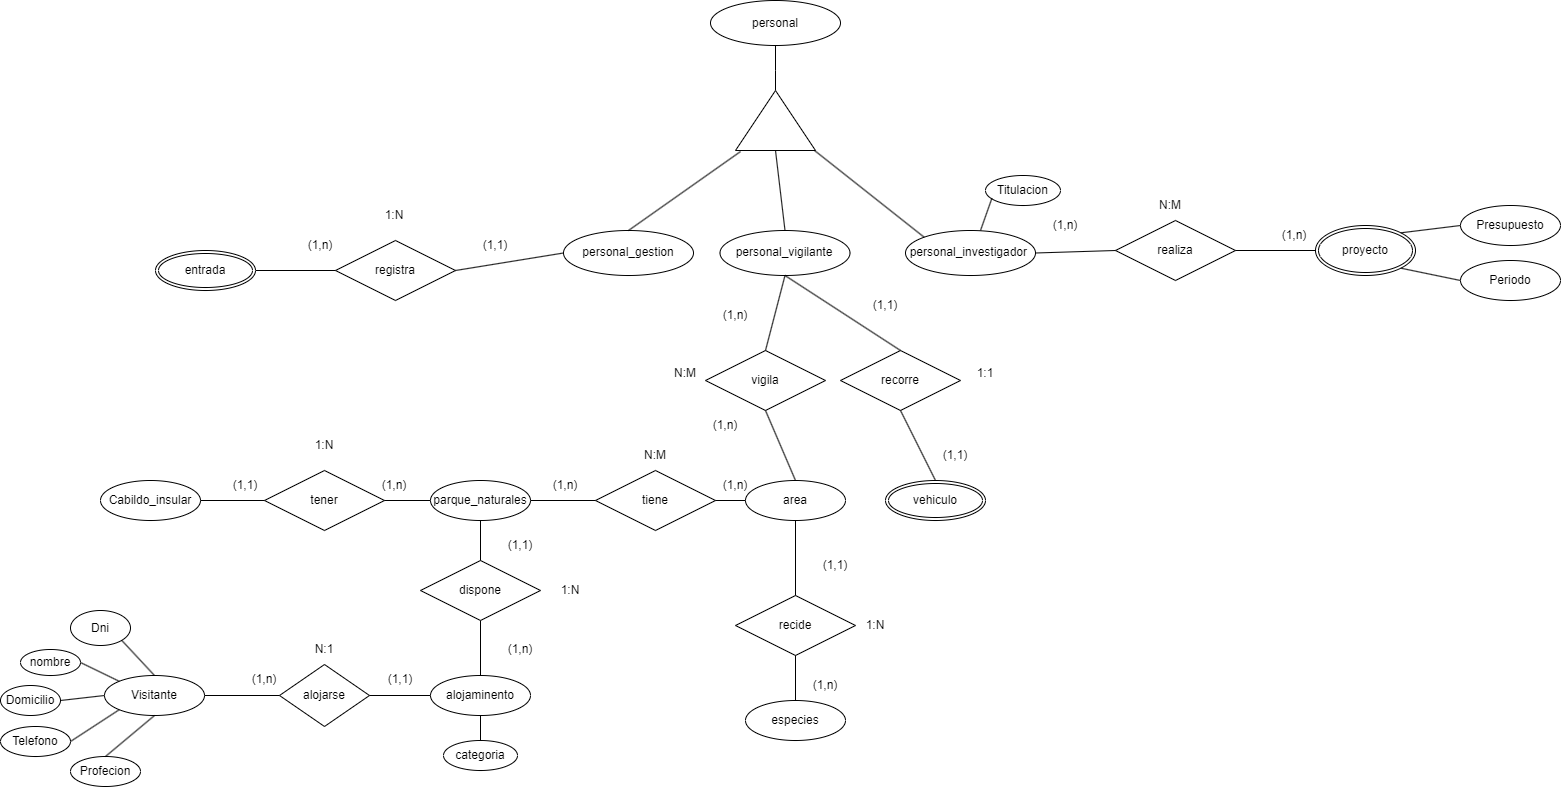

The diagram above was exported from draw.io. Its source (the exported page's mxGraphModel, read from the mxfile embedded in the PNG):
<mxGraphModel dx="1497" dy="537" grid="1" gridSize="10" guides="1" tooltips="1" connect="1" arrows="1" fold="1" page="1" pageScale="1" pageWidth="827" pageHeight="1169" math="0" shadow="0">
  <root>
    <mxCell id="0" />
    <mxCell id="1" parent="0" />
    <mxCell id="2" value="Cabildo_insular" style="ellipse;whiteSpace=wrap;html=1;align=center;" parent="1" vertex="1">
      <mxGeometry x="-660" y="600" width="100" height="40" as="geometry" />
    </mxCell>
    <mxCell id="3" value="tener" style="shape=rhombus;perimeter=rhombusPerimeter;whiteSpace=wrap;html=1;align=center;" parent="1" vertex="1">
      <mxGeometry x="-496" y="590" width="120" height="60" as="geometry" />
    </mxCell>
    <mxCell id="4" value="parque_naturales" style="ellipse;whiteSpace=wrap;html=1;align=center;" parent="1" vertex="1">
      <mxGeometry x="-330" y="600" width="100" height="40" as="geometry" />
    </mxCell>
    <mxCell id="7" value="" style="endArrow=none;html=1;rounded=0;exitX=1;exitY=0.5;exitDx=0;exitDy=0;entryX=0;entryY=0.5;entryDx=0;entryDy=0;" parent="1" source="2" target="3" edge="1">
      <mxGeometry relative="1" as="geometry">
        <mxPoint x="-500" y="760" as="sourcePoint" />
        <mxPoint x="-340" y="760" as="targetPoint" />
      </mxGeometry>
    </mxCell>
    <mxCell id="8" value="" style="endArrow=none;html=1;rounded=0;exitX=1;exitY=0.5;exitDx=0;exitDy=0;entryX=0;entryY=0.5;entryDx=0;entryDy=0;" parent="1" source="3" target="4" edge="1">
      <mxGeometry relative="1" as="geometry">
        <mxPoint x="-500" y="760" as="sourcePoint" />
        <mxPoint x="-340" y="760" as="targetPoint" />
      </mxGeometry>
    </mxCell>
    <mxCell id="9" value="personal_gestion" style="ellipse;whiteSpace=wrap;html=1;align=center;" parent="1" vertex="1">
      <mxGeometry x="-197" y="350" width="130" height="45" as="geometry" />
    </mxCell>
    <mxCell id="11" value="especies" style="ellipse;whiteSpace=wrap;html=1;align=center;" parent="1" vertex="1">
      <mxGeometry x="-15" y="820" width="100" height="40" as="geometry" />
    </mxCell>
    <mxCell id="13" value="area" style="ellipse;whiteSpace=wrap;html=1;align=center;" parent="1" vertex="1">
      <mxGeometry x="-15" y="600" width="100" height="40" as="geometry" />
    </mxCell>
    <mxCell id="17" value="registra" style="shape=rhombus;perimeter=rhombusPerimeter;whiteSpace=wrap;html=1;align=center;" parent="1" vertex="1">
      <mxGeometry x="-425" y="360" width="120" height="60" as="geometry" />
    </mxCell>
    <mxCell id="18" value="recide" style="shape=rhombus;perimeter=rhombusPerimeter;whiteSpace=wrap;html=1;align=center;" parent="1" vertex="1">
      <mxGeometry x="-25" y="715" width="120" height="60" as="geometry" />
    </mxCell>
    <mxCell id="19" value="tiene" style="shape=rhombus;perimeter=rhombusPerimeter;whiteSpace=wrap;html=1;align=center;" parent="1" vertex="1">
      <mxGeometry x="-165" y="590" width="120" height="60" as="geometry" />
    </mxCell>
    <mxCell id="21" value="" style="endArrow=none;html=1;rounded=0;exitX=0;exitY=0.5;exitDx=0;exitDy=0;entryX=1;entryY=0.5;entryDx=0;entryDy=0;" parent="1" source="17" target="32" edge="1">
      <mxGeometry relative="1" as="geometry">
        <mxPoint x="-465" y="390" as="sourcePoint" />
        <mxPoint x="-495" y="340" as="targetPoint" />
      </mxGeometry>
    </mxCell>
    <mxCell id="22" value="" style="endArrow=none;html=1;rounded=0;entryX=0.5;entryY=0;entryDx=0;entryDy=0;exitX=-0.017;exitY=0.063;exitDx=0;exitDy=0;exitPerimeter=0;" parent="1" source="74" target="9" edge="1">
      <mxGeometry relative="1" as="geometry">
        <mxPoint x="-585" y="30" as="sourcePoint" />
        <mxPoint x="-425" y="-115" as="targetPoint" />
      </mxGeometry>
    </mxCell>
    <mxCell id="23" value="" style="endArrow=none;html=1;rounded=0;entryX=0.5;entryY=0;entryDx=0;entryDy=0;exitX=0.5;exitY=1;exitDx=0;exitDy=0;" parent="1" source="13" target="18" edge="1">
      <mxGeometry relative="1" as="geometry">
        <mxPoint x="-515" y="710" as="sourcePoint" />
        <mxPoint x="-355" y="710" as="targetPoint" />
      </mxGeometry>
    </mxCell>
    <mxCell id="24" value="" style="endArrow=none;html=1;rounded=0;entryX=0.5;entryY=0;entryDx=0;entryDy=0;exitX=0.5;exitY=1;exitDx=0;exitDy=0;" parent="1" source="18" target="11" edge="1">
      <mxGeometry relative="1" as="geometry">
        <mxPoint x="-515" y="710" as="sourcePoint" />
        <mxPoint x="-355" y="710" as="targetPoint" />
      </mxGeometry>
    </mxCell>
    <mxCell id="25" value="" style="endArrow=none;html=1;rounded=0;entryX=0;entryY=0.5;entryDx=0;entryDy=0;exitX=1;exitY=0.5;exitDx=0;exitDy=0;" parent="1" source="19" target="13" edge="1">
      <mxGeometry relative="1" as="geometry">
        <mxPoint x="-510" y="750" as="sourcePoint" />
        <mxPoint x="-350" y="750" as="targetPoint" />
      </mxGeometry>
    </mxCell>
    <mxCell id="26" value="" style="endArrow=none;html=1;rounded=0;exitX=1;exitY=0.5;exitDx=0;exitDy=0;entryX=0;entryY=0.5;entryDx=0;entryDy=0;" parent="1" source="4" target="19" edge="1">
      <mxGeometry relative="1" as="geometry">
        <mxPoint x="-510" y="750" as="sourcePoint" />
        <mxPoint x="-350" y="750" as="targetPoint" />
      </mxGeometry>
    </mxCell>
    <mxCell id="27" value="alojaminento" style="ellipse;whiteSpace=wrap;html=1;align=center;" parent="1" vertex="1">
      <mxGeometry x="-330" y="795" width="100" height="40" as="geometry" />
    </mxCell>
    <mxCell id="28" value="Visitante" style="ellipse;whiteSpace=wrap;html=1;align=center;" parent="1" vertex="1">
      <mxGeometry x="-656" y="795" width="100" height="40" as="geometry" />
    </mxCell>
    <mxCell id="29" value="alojarse" style="shape=rhombus;perimeter=rhombusPerimeter;whiteSpace=wrap;html=1;align=center;" parent="1" vertex="1">
      <mxGeometry x="-481" y="784" width="90" height="62" as="geometry" />
    </mxCell>
    <mxCell id="30" value="" style="endArrow=none;html=1;rounded=0;entryX=0;entryY=0.5;entryDx=0;entryDy=0;exitX=1;exitY=0.5;exitDx=0;exitDy=0;" parent="1" source="28" target="29" edge="1">
      <mxGeometry relative="1" as="geometry">
        <mxPoint x="-460" y="708" as="sourcePoint" />
        <mxPoint x="-300" y="708" as="targetPoint" />
      </mxGeometry>
    </mxCell>
    <mxCell id="31" value="" style="endArrow=none;html=1;rounded=0;entryX=0.5;entryY=0;entryDx=0;entryDy=0;exitX=0.5;exitY=1;exitDx=0;exitDy=0;" parent="1" source="81" target="27" edge="1">
      <mxGeometry relative="1" as="geometry">
        <mxPoint x="-460" y="708" as="sourcePoint" />
        <mxPoint x="-300" y="708" as="targetPoint" />
      </mxGeometry>
    </mxCell>
    <mxCell id="32" value="entrada" style="ellipse;shape=doubleEllipse;margin=3;whiteSpace=wrap;html=1;align=center;" parent="1" vertex="1">
      <mxGeometry x="-605" y="370" width="100" height="40" as="geometry" />
    </mxCell>
    <mxCell id="34" value="vigila" style="shape=rhombus;perimeter=rhombusPerimeter;whiteSpace=wrap;html=1;align=center;" parent="1" vertex="1">
      <mxGeometry x="-55" y="470" width="120" height="60" as="geometry" />
    </mxCell>
    <mxCell id="35" value="" style="endArrow=none;html=1;rounded=0;exitX=0.5;exitY=0;exitDx=0;exitDy=0;entryX=0.5;entryY=1;entryDx=0;entryDy=0;" parent="1" source="34" target="48" edge="1">
      <mxGeometry relative="1" as="geometry">
        <mxPoint x="-593.5" y="-87" as="sourcePoint" />
        <mxPoint x="-383.5" y="160" as="targetPoint" />
      </mxGeometry>
    </mxCell>
    <mxCell id="36" value="" style="endArrow=none;html=1;rounded=0;exitX=0.5;exitY=0;exitDx=0;exitDy=0;entryX=0.5;entryY=1;entryDx=0;entryDy=0;" parent="1" source="13" target="34" edge="1">
      <mxGeometry relative="1" as="geometry">
        <mxPoint x="-628.5" y="97.5" as="sourcePoint" />
        <mxPoint x="-433.5" y="-87" as="targetPoint" />
      </mxGeometry>
    </mxCell>
    <mxCell id="39" value="recorre" style="shape=rhombus;perimeter=rhombusPerimeter;whiteSpace=wrap;html=1;align=center;" parent="1" vertex="1">
      <mxGeometry x="80" y="470" width="120" height="60" as="geometry" />
    </mxCell>
    <mxCell id="40" value="" style="endArrow=none;html=1;rounded=0;entryX=0.5;entryY=0;entryDx=0;entryDy=0;exitX=0.5;exitY=1;exitDx=0;exitDy=0;" parent="1" source="39" target="42" edge="1">
      <mxGeometry relative="1" as="geometry">
        <mxPoint x="-305" y="260" as="sourcePoint" />
        <mxPoint x="-438.5" y="55" as="targetPoint" />
      </mxGeometry>
    </mxCell>
    <mxCell id="41" value="" style="endArrow=none;html=1;rounded=0;entryX=0.5;entryY=1;entryDx=0;entryDy=0;exitX=1;exitY=0.5;exitDx=0;exitDy=0;" parent="1" target="73" edge="1" source="74">
      <mxGeometry relative="1" as="geometry">
        <mxPoint x="-625" y="240" as="sourcePoint" />
        <mxPoint x="-438.5" y="55" as="targetPoint" />
        <Array as="points">
          <mxPoint x="15" y="190" />
        </Array>
      </mxGeometry>
    </mxCell>
    <mxCell id="42" value="vehiculo" style="ellipse;shape=doubleEllipse;margin=3;whiteSpace=wrap;html=1;align=center;" parent="1" vertex="1">
      <mxGeometry x="125" y="600" width="100" height="40" as="geometry" />
    </mxCell>
    <mxCell id="43" value="personal_investigador&amp;nbsp;" style="ellipse;whiteSpace=wrap;html=1;align=center;" parent="1" vertex="1">
      <mxGeometry x="145" y="350" width="130" height="45" as="geometry" />
    </mxCell>
    <mxCell id="44" value="realiza" style="shape=rhombus;perimeter=rhombusPerimeter;whiteSpace=wrap;html=1;align=center;" parent="1" vertex="1">
      <mxGeometry x="355" y="340" width="120" height="60" as="geometry" />
    </mxCell>
    <mxCell id="45" value="" style="endArrow=none;html=1;rounded=0;exitX=1;exitY=0.5;exitDx=0;exitDy=0;entryX=0;entryY=0.5;entryDx=0;entryDy=0;" parent="1" source="44" target="47" edge="1">
      <mxGeometry relative="1" as="geometry">
        <mxPoint x="345" y="185" as="sourcePoint" />
        <mxPoint x="505" y="185" as="targetPoint" />
      </mxGeometry>
    </mxCell>
    <mxCell id="46" value="" style="endArrow=none;html=1;rounded=0;entryX=0;entryY=0.5;entryDx=0;entryDy=0;exitX=1;exitY=0.5;exitDx=0;exitDy=0;" parent="1" source="17" target="9" edge="1">
      <mxGeometry relative="1" as="geometry">
        <mxPoint x="-600" y="370" as="sourcePoint" />
        <mxPoint x="-450" y="145" as="targetPoint" />
      </mxGeometry>
    </mxCell>
    <mxCell id="47" value="proyecto" style="ellipse;shape=doubleEllipse;margin=3;whiteSpace=wrap;html=1;align=center;" parent="1" vertex="1">
      <mxGeometry x="555" y="345" width="100" height="50" as="geometry" />
    </mxCell>
    <mxCell id="48" value="personal_vigilante" style="ellipse;whiteSpace=wrap;html=1;align=center;" parent="1" vertex="1">
      <mxGeometry x="-40.5" y="350" width="130" height="45" as="geometry" />
    </mxCell>
    <mxCell id="49" value="(1,1)" style="text;html=1;strokeColor=none;fillColor=none;align=center;verticalAlign=middle;whiteSpace=wrap;rounded=0;" parent="1" vertex="1">
      <mxGeometry x="-390" y="784" width="60" height="30" as="geometry" />
    </mxCell>
    <mxCell id="50" value="(1,n)" style="text;html=1;strokeColor=none;fillColor=none;align=center;verticalAlign=middle;whiteSpace=wrap;rounded=0;" parent="1" vertex="1">
      <mxGeometry x="504" y="340" width="60" height="30" as="geometry" />
    </mxCell>
    <mxCell id="51" value="(1,n)" style="text;html=1;strokeColor=none;fillColor=none;align=center;verticalAlign=middle;whiteSpace=wrap;rounded=0;" parent="1" vertex="1">
      <mxGeometry x="275" y="330" width="60" height="30" as="geometry" />
    </mxCell>
    <mxCell id="52" value="(1,1)" style="text;html=1;strokeColor=none;fillColor=none;align=center;verticalAlign=middle;whiteSpace=wrap;rounded=0;" parent="1" vertex="1">
      <mxGeometry x="165" y="560" width="60" height="30" as="geometry" />
    </mxCell>
    <mxCell id="53" value="(1,1)" style="text;html=1;strokeColor=none;fillColor=none;align=center;verticalAlign=middle;whiteSpace=wrap;rounded=0;" parent="1" vertex="1">
      <mxGeometry x="95" y="410" width="60" height="30" as="geometry" />
    </mxCell>
    <mxCell id="54" value="(1,n)" style="text;html=1;strokeColor=none;fillColor=none;align=center;verticalAlign=middle;whiteSpace=wrap;rounded=0;" parent="1" vertex="1">
      <mxGeometry x="-65" y="530" width="60" height="30" as="geometry" />
    </mxCell>
    <mxCell id="55" value="(1,n)" style="text;html=1;strokeColor=none;fillColor=none;align=center;verticalAlign=middle;whiteSpace=wrap;rounded=0;" parent="1" vertex="1">
      <mxGeometry x="-55" y="420" width="60" height="30" as="geometry" />
    </mxCell>
    <mxCell id="56" value="(1,n)" style="text;html=1;strokeColor=none;fillColor=none;align=center;verticalAlign=middle;whiteSpace=wrap;rounded=0;" parent="1" vertex="1">
      <mxGeometry x="-470" y="350" width="60" height="30" as="geometry" />
    </mxCell>
    <mxCell id="57" value="(1,1)" style="text;html=1;strokeColor=none;fillColor=none;align=center;verticalAlign=middle;whiteSpace=wrap;rounded=0;" parent="1" vertex="1">
      <mxGeometry x="-295" y="350" width="60" height="30" as="geometry" />
    </mxCell>
    <mxCell id="58" value="(1,n)" style="text;html=1;strokeColor=none;fillColor=none;align=center;verticalAlign=middle;whiteSpace=wrap;rounded=0;" parent="1" vertex="1">
      <mxGeometry x="35" y="790" width="60" height="30" as="geometry" />
    </mxCell>
    <mxCell id="59" value="(1,1)" style="text;html=1;strokeColor=none;fillColor=none;align=center;verticalAlign=middle;whiteSpace=wrap;rounded=0;" parent="1" vertex="1">
      <mxGeometry x="45" y="670" width="60" height="30" as="geometry" />
    </mxCell>
    <mxCell id="60" value="(1,n)" style="text;html=1;strokeColor=none;fillColor=none;align=center;verticalAlign=middle;whiteSpace=wrap;rounded=0;" parent="1" vertex="1">
      <mxGeometry x="-55" y="590" width="60" height="30" as="geometry" />
    </mxCell>
    <mxCell id="61" value="(1,n)" style="text;html=1;strokeColor=none;fillColor=none;align=center;verticalAlign=middle;whiteSpace=wrap;rounded=0;" parent="1" vertex="1">
      <mxGeometry x="-225" y="590" width="60" height="30" as="geometry" />
    </mxCell>
    <mxCell id="62" value="(1,n)" style="text;html=1;strokeColor=none;fillColor=none;align=center;verticalAlign=middle;whiteSpace=wrap;rounded=0;" parent="1" vertex="1">
      <mxGeometry x="-396" y="590" width="60" height="30" as="geometry" />
    </mxCell>
    <mxCell id="63" value="(1,1)" style="text;html=1;strokeColor=none;fillColor=none;align=center;verticalAlign=middle;whiteSpace=wrap;rounded=0;" parent="1" vertex="1">
      <mxGeometry x="-545" y="590" width="60" height="30" as="geometry" />
    </mxCell>
    <mxCell id="64" value="(1,n)" style="text;html=1;strokeColor=none;fillColor=none;align=center;verticalAlign=middle;whiteSpace=wrap;rounded=0;" parent="1" vertex="1">
      <mxGeometry x="-526" y="784" width="60" height="30" as="geometry" />
    </mxCell>
    <mxCell id="65" value="N:1" style="text;html=1;strokeColor=none;fillColor=none;align=center;verticalAlign=middle;whiteSpace=wrap;rounded=0;" parent="1" vertex="1">
      <mxGeometry x="-466" y="754" width="60" height="30" as="geometry" />
    </mxCell>
    <mxCell id="66" value="N:M" style="text;html=1;strokeColor=none;fillColor=none;align=center;verticalAlign=middle;whiteSpace=wrap;rounded=0;" parent="1" vertex="1">
      <mxGeometry x="380" y="310" width="60" height="30" as="geometry" />
    </mxCell>
    <mxCell id="67" value="1:1" style="text;html=1;strokeColor=none;fillColor=none;align=center;verticalAlign=middle;whiteSpace=wrap;rounded=0;" parent="1" vertex="1">
      <mxGeometry x="195" y="478" width="60" height="30" as="geometry" />
    </mxCell>
    <mxCell id="68" value="N:M" style="text;html=1;strokeColor=none;fillColor=none;align=center;verticalAlign=middle;whiteSpace=wrap;rounded=0;" parent="1" vertex="1">
      <mxGeometry x="-105" y="478" width="60" height="30" as="geometry" />
    </mxCell>
    <mxCell id="69" value="1:N" style="text;html=1;strokeColor=none;fillColor=none;align=center;verticalAlign=middle;whiteSpace=wrap;rounded=0;" parent="1" vertex="1">
      <mxGeometry x="-396" y="320" width="60" height="30" as="geometry" />
    </mxCell>
    <mxCell id="70" value="1:N" style="text;html=1;strokeColor=none;fillColor=none;align=center;verticalAlign=middle;whiteSpace=wrap;rounded=0;" parent="1" vertex="1">
      <mxGeometry x="85" y="730" width="60" height="30" as="geometry" />
    </mxCell>
    <mxCell id="71" value="N:M" style="text;html=1;strokeColor=none;fillColor=none;align=center;verticalAlign=middle;whiteSpace=wrap;rounded=0;" parent="1" vertex="1">
      <mxGeometry x="-135" y="560" width="60" height="30" as="geometry" />
    </mxCell>
    <mxCell id="72" value="1:N" style="text;html=1;strokeColor=none;fillColor=none;align=center;verticalAlign=middle;whiteSpace=wrap;rounded=0;" parent="1" vertex="1">
      <mxGeometry x="-466" y="550" width="60" height="30" as="geometry" />
    </mxCell>
    <mxCell id="73" value="personal" style="ellipse;whiteSpace=wrap;html=1;align=center;" vertex="1" parent="1">
      <mxGeometry x="-50" y="120" width="130" height="45" as="geometry" />
    </mxCell>
    <mxCell id="74" value="" style="triangle;whiteSpace=wrap;html=1;rotation=-90;" vertex="1" parent="1">
      <mxGeometry x="-15" y="200" width="60" height="80" as="geometry" />
    </mxCell>
    <mxCell id="76" value="" style="endArrow=none;html=1;rounded=0;exitX=0.5;exitY=1;exitDx=0;exitDy=0;entryX=0.5;entryY=0;entryDx=0;entryDy=0;" edge="1" parent="1" source="48" target="39">
      <mxGeometry relative="1" as="geometry">
        <mxPoint x="15" y="480" as="sourcePoint" />
        <mxPoint x="135" y="480" as="targetPoint" />
      </mxGeometry>
    </mxCell>
    <mxCell id="77" value="" style="endArrow=none;html=1;entryX=0;entryY=0.5;entryDx=0;entryDy=0;exitX=1;exitY=0.5;exitDx=0;exitDy=0;" edge="1" parent="1" source="43" target="44">
      <mxGeometry width="50" height="50" relative="1" as="geometry">
        <mxPoint x="85" y="360" as="sourcePoint" />
        <mxPoint x="135" y="310" as="targetPoint" />
      </mxGeometry>
    </mxCell>
    <mxCell id="78" value="" style="endArrow=none;html=1;entryX=0;entryY=0.5;entryDx=0;entryDy=0;exitX=0.5;exitY=0;exitDx=0;exitDy=0;" edge="1" parent="1" source="48" target="74">
      <mxGeometry width="50" height="50" relative="1" as="geometry">
        <mxPoint x="55" y="360" as="sourcePoint" />
        <mxPoint x="105" y="310" as="targetPoint" />
      </mxGeometry>
    </mxCell>
    <mxCell id="79" value="" style="endArrow=none;html=1;entryX=0;entryY=0.988;entryDx=0;entryDy=0;entryPerimeter=0;exitX=0;exitY=0;exitDx=0;exitDy=0;" edge="1" parent="1" source="43" target="74">
      <mxGeometry width="50" height="50" relative="1" as="geometry">
        <mxPoint x="55" y="360" as="sourcePoint" />
        <mxPoint x="105" y="310" as="targetPoint" />
      </mxGeometry>
    </mxCell>
    <mxCell id="81" value="dispone" style="shape=rhombus;perimeter=rhombusPerimeter;whiteSpace=wrap;html=1;align=center;" vertex="1" parent="1">
      <mxGeometry x="-340" y="680" width="120" height="60" as="geometry" />
    </mxCell>
    <mxCell id="82" value="" style="endArrow=none;html=1;entryX=1;entryY=0.5;entryDx=0;entryDy=0;exitX=0;exitY=0.5;exitDx=0;exitDy=0;" edge="1" parent="1" source="27" target="29">
      <mxGeometry width="50" height="50" relative="1" as="geometry">
        <mxPoint x="-285" y="640" as="sourcePoint" />
        <mxPoint x="-235" y="590" as="targetPoint" />
      </mxGeometry>
    </mxCell>
    <mxCell id="83" value="" style="endArrow=none;html=1;entryX=0.5;entryY=0;entryDx=0;entryDy=0;exitX=0.5;exitY=1;exitDx=0;exitDy=0;" edge="1" parent="1" source="4" target="81">
      <mxGeometry width="50" height="50" relative="1" as="geometry">
        <mxPoint x="-285" y="640" as="sourcePoint" />
        <mxPoint x="-235" y="590" as="targetPoint" />
      </mxGeometry>
    </mxCell>
    <mxCell id="84" value="1:N" style="text;html=1;strokeColor=none;fillColor=none;align=center;verticalAlign=middle;whiteSpace=wrap;rounded=0;" vertex="1" parent="1">
      <mxGeometry x="-220" y="695" width="60" height="30" as="geometry" />
    </mxCell>
    <mxCell id="85" value="(1,n)" style="text;html=1;strokeColor=none;fillColor=none;align=center;verticalAlign=middle;whiteSpace=wrap;rounded=0;" vertex="1" parent="1">
      <mxGeometry x="-270" y="754" width="60" height="30" as="geometry" />
    </mxCell>
    <mxCell id="86" value="(1,1)" style="text;html=1;strokeColor=none;fillColor=none;align=center;verticalAlign=middle;whiteSpace=wrap;rounded=0;" vertex="1" parent="1">
      <mxGeometry x="-270" y="650" width="60" height="30" as="geometry" />
    </mxCell>
    <mxCell id="87" value="nombre" style="ellipse;whiteSpace=wrap;html=1;align=center;" vertex="1" parent="1">
      <mxGeometry x="-740" y="769" width="60" height="26" as="geometry" />
    </mxCell>
    <mxCell id="88" value="Profecion" style="ellipse;whiteSpace=wrap;html=1;align=center;" vertex="1" parent="1">
      <mxGeometry x="-690" y="876" width="70" height="30" as="geometry" />
    </mxCell>
    <mxCell id="89" value="Telefono" style="ellipse;whiteSpace=wrap;html=1;align=center;" vertex="1" parent="1">
      <mxGeometry x="-760" y="846" width="70" height="30" as="geometry" />
    </mxCell>
    <mxCell id="90" value="Domicilio" style="ellipse;whiteSpace=wrap;html=1;align=center;" vertex="1" parent="1">
      <mxGeometry x="-760" y="805" width="60" height="30" as="geometry" />
    </mxCell>
    <mxCell id="91" value="Dni" style="ellipse;whiteSpace=wrap;html=1;align=center;" vertex="1" parent="1">
      <mxGeometry x="-690" y="730" width="60" height="35" as="geometry" />
    </mxCell>
    <mxCell id="93" value="" style="endArrow=none;html=1;exitX=0.5;exitY=0;exitDx=0;exitDy=0;entryX=0.5;entryY=1;entryDx=0;entryDy=0;" edge="1" parent="1" source="88" target="28">
      <mxGeometry width="50" height="50" relative="1" as="geometry">
        <mxPoint x="-540" y="810" as="sourcePoint" />
        <mxPoint x="-490" y="760" as="targetPoint" />
      </mxGeometry>
    </mxCell>
    <mxCell id="94" value="" style="endArrow=none;html=1;entryX=1;entryY=0.5;entryDx=0;entryDy=0;exitX=0;exitY=1;exitDx=0;exitDy=0;" edge="1" parent="1" source="28" target="89">
      <mxGeometry width="50" height="50" relative="1" as="geometry">
        <mxPoint x="-540" y="810" as="sourcePoint" />
        <mxPoint x="-490" y="760" as="targetPoint" />
      </mxGeometry>
    </mxCell>
    <mxCell id="95" value="" style="endArrow=none;html=1;entryX=1;entryY=0.5;entryDx=0;entryDy=0;exitX=0;exitY=0.5;exitDx=0;exitDy=0;" edge="1" parent="1" source="28" target="90">
      <mxGeometry width="50" height="50" relative="1" as="geometry">
        <mxPoint x="-540" y="810" as="sourcePoint" />
        <mxPoint x="-490" y="760" as="targetPoint" />
      </mxGeometry>
    </mxCell>
    <mxCell id="96" value="" style="endArrow=none;html=1;entryX=1;entryY=0.5;entryDx=0;entryDy=0;exitX=0;exitY=0;exitDx=0;exitDy=0;" edge="1" parent="1" source="28" target="87">
      <mxGeometry width="50" height="50" relative="1" as="geometry">
        <mxPoint x="-540" y="810" as="sourcePoint" />
        <mxPoint x="-490" y="760" as="targetPoint" />
      </mxGeometry>
    </mxCell>
    <mxCell id="97" value="" style="endArrow=none;html=1;entryX=1;entryY=1;entryDx=0;entryDy=0;exitX=0.5;exitY=0;exitDx=0;exitDy=0;" edge="1" parent="1" source="28" target="91">
      <mxGeometry width="50" height="50" relative="1" as="geometry">
        <mxPoint x="-540" y="810" as="sourcePoint" />
        <mxPoint x="-490" y="760" as="targetPoint" />
      </mxGeometry>
    </mxCell>
    <mxCell id="98" value="categoria" style="ellipse;whiteSpace=wrap;html=1;align=center;" vertex="1" parent="1">
      <mxGeometry x="-317" y="860" width="74" height="30" as="geometry" />
    </mxCell>
    <mxCell id="99" value="" style="endArrow=none;html=1;entryX=0.5;entryY=1;entryDx=0;entryDy=0;exitX=0.5;exitY=0;exitDx=0;exitDy=0;" edge="1" parent="1" source="98" target="27">
      <mxGeometry width="50" height="50" relative="1" as="geometry">
        <mxPoint x="-360" y="810" as="sourcePoint" />
        <mxPoint x="-310" y="760" as="targetPoint" />
      </mxGeometry>
    </mxCell>
    <mxCell id="100" value="Presupuesto" style="ellipse;whiteSpace=wrap;html=1;align=center;" vertex="1" parent="1">
      <mxGeometry x="700" y="325" width="100" height="40" as="geometry" />
    </mxCell>
    <mxCell id="101" value="Periodo" style="ellipse;whiteSpace=wrap;html=1;align=center;" vertex="1" parent="1">
      <mxGeometry x="700" y="380" width="100" height="40" as="geometry" />
    </mxCell>
    <mxCell id="103" value="" style="endArrow=none;html=1;exitX=0;exitY=0.5;exitDx=0;exitDy=0;entryX=1;entryY=0;entryDx=0;entryDy=0;" edge="1" parent="1" source="100" target="47">
      <mxGeometry width="50" height="50" relative="1" as="geometry">
        <mxPoint x="500" y="400" as="sourcePoint" />
        <mxPoint x="550" y="350" as="targetPoint" />
      </mxGeometry>
    </mxCell>
    <mxCell id="104" value="" style="endArrow=none;html=1;exitX=0;exitY=0.5;exitDx=0;exitDy=0;entryX=1;entryY=1;entryDx=0;entryDy=0;" edge="1" parent="1" source="101" target="47">
      <mxGeometry width="50" height="50" relative="1" as="geometry">
        <mxPoint x="500" y="400" as="sourcePoint" />
        <mxPoint x="550" y="350" as="targetPoint" />
      </mxGeometry>
    </mxCell>
    <mxCell id="105" value="Titulacion" style="ellipse;whiteSpace=wrap;html=1;align=center;" vertex="1" parent="1">
      <mxGeometry x="225" y="295" width="75" height="30" as="geometry" />
    </mxCell>
    <mxCell id="106" value="" style="endArrow=none;html=1;entryX=0.086;entryY=0.755;entryDx=0;entryDy=0;entryPerimeter=0;exitX=0.577;exitY=0;exitDx=0;exitDy=0;exitPerimeter=0;" edge="1" parent="1" source="43" target="105">
      <mxGeometry width="50" height="50" relative="1" as="geometry">
        <mxPoint x="200" y="300" as="sourcePoint" />
        <mxPoint x="250" y="250" as="targetPoint" />
      </mxGeometry>
    </mxCell>
  </root>
</mxGraphModel>